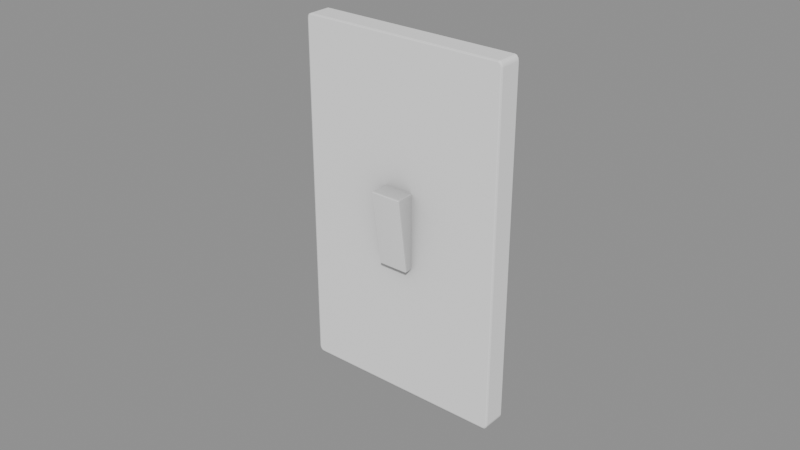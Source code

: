 # Source: WalStuff_Apagadores_apagador2.blend  (saved by Blender 5.2.45; exported with 4.5.12 LTS)
import bpy
from mathutils import Matrix  # noqa: F401  (used for matrix-valued properties, if any)

bpy.ops.wm.read_factory_settings(use_empty=True)
scene = bpy.context.scene
scene.name = 'Scene'

# ---- collections
col_walstuff_apagadores_apagador2 = bpy.data.collections.new('WalStuff_Apagadores_apagador2'); scene.collection.children.link(col_walstuff_apagadores_apagador2)

# ---- materials (node trees are filled in below, after node groups)
mat_ao_bake = bpy.data.materials.new('AO-bake')
mat_ao_bake.use_backface_culling_lightprobe_volume = False

# ---- node groups
ng_gltf_settings_001 = bpy.data.node_groups.new('glTF Settings.001', 'ShaderNodeTree')
_s = ng_gltf_settings_001.interface.new_socket(name='Occlusion', in_out='INPUT', socket_type='NodeSocketFloat')
_s.subtype = 'FACTOR'
_s.default_value = 1.0
_s.min_value = 0.0
_s.max_value = 1.0
_N = ng_gltf_settings_001.nodes; _L = ng_gltf_settings_001.links
n0 = _N.new('NodeGroupInput'); n0.name = 'Group Input'; n0.location = (-200, 0)
n1 = _N.new('NodeGroupOutput'); n1.name = 'Group Output'; n1.location = (-2, -8)
n1.is_active_output = True
ng_smooth_by_angle_002 = bpy.data.node_groups.new('Smooth by Angle.002', 'GeometryNodeTree')
_s = ng_smooth_by_angle_002.interface.new_socket(name='Mesh', in_out='OUTPUT', socket_type='NodeSocketGeometry')
_s = ng_smooth_by_angle_002.interface.new_socket(name='Mesh', in_out='INPUT', socket_type='NodeSocketGeometry')
_s = ng_smooth_by_angle_002.interface.new_socket(name='Angle', in_out='INPUT', socket_type='NodeSocketFloat')
_s.subtype = 'ANGLE'
_s.default_value = 0.5236
_s.min_value = 0.0
_s.max_value = 3.142
_s.description = 'Maximum face angle for smooth edges'
_s = ng_smooth_by_angle_002.interface.new_socket(name='Ignore Sharpness', in_out='INPUT', socket_type='NodeSocketBool')
_s.force_non_field = True
ng_smooth_by_angle_002.description = 'Set the sharpness of mesh edges based on the angle between the neighboring faces'
ng_smooth_by_angle_002.is_modifier = True
_N = ng_smooth_by_angle_002.nodes; _L = ng_smooth_by_angle_002.links
n0 = _N.new('GeometryNodeSetShadeSmooth'); n0.name = 'Set Shade Smooth'; n0.location = (120, -80)
n0.domain = 'EDGE'
n1 = _N.new('GeometryNodeSetShadeSmooth'); n1.name = 'Set Shade Smooth.001'; n1.location = (300, -80)
n2 = _N.new('NodeGroupOutput'); n2.name = 'Group Output'; n2.location = (480, -80)
n3 = _N.new('GeometryNodeInputMeshEdgeAngle'); n3.name = 'Edge Angle'; n3.location = (-440, -240)
n4 = _N.new('NodeGroupInput'); n4.name = 'Group Input'; n4.location = (-80, -80)
n5 = _N.new('GeometryNodeInputEdgeSmooth'); n5.name = 'Is Edge Smooth'; n5.location = (-260, -120)
n6 = _N.new('GeometryNodeInputShadeSmooth'); n6.name = 'Is Shade Smooth'; n6.location = (-440, -397)
n7 = _N.new('FunctionNodeCompare'); n7.name = 'Compare'; n7.location = (-260, -260)
n7.operation = 'LESS_EQUAL'
n8 = _N.new('FunctionNodeBooleanMath'); n8.name = 'Boolean Math.001'; n8.location = (-80, -260)
n9 = _N.new('NodeGroupInput'); n9.name = 'Group Input.001'; n9.location = (-440, -329)
n10 = _N.new('NodeGroupInput'); n10.name = 'Group Input.002'; n10.location = (-259, -189)
n11 = _N.new('FunctionNodeBooleanMath'); n11.name = 'Boolean Math'; n11.location = (-80, -149)
n11.operation = 'OR'
n12 = _N.new('FunctionNodeBooleanMath'); n12.name = 'Boolean Math.002'; n12.location = (-260, -380)
n12.operation = 'OR'
n13 = _N.new('NodeGroupInput'); n13.name = 'Group Input.003'; n13.location = (-440, -460)
_L.new(n3.outputs[0], n7.inputs[0])
_L.new(n1.outputs[0], n2.inputs[0])
_L.new(n9.outputs[1], n7.inputs[1])
_L.new(n7.outputs[0], n8.inputs[0])
_L.new(n4.outputs[0], n0.inputs[0])
_L.new(n0.outputs[0], n1.inputs[0])
_L.new(n8.outputs[0], n0.inputs[2])
_L.new(n10.outputs[2], n11.inputs[1])
_L.new(n5.outputs[0], n11.inputs[0])
_L.new(n11.outputs[0], n0.inputs[1])
_L.new(n13.outputs[2], n12.inputs[1])
_L.new(n6.outputs[0], n12.inputs[0])
_L.new(n12.outputs[0], n8.inputs[1])
n2.is_active_output = True

# ---- material node trees
mat_ao_bake.use_nodes = True; mat_ao_bake.node_tree.nodes.clear()
_N = mat_ao_bake.node_tree.nodes; _L = mat_ao_bake.node_tree.links
n0 = _N.new('ShaderNodeOutputMaterial'); n0.name = 'Material Output'; n0.location = (340, 260)
n1 = _N.new('ShaderNodeAmbientOcclusion'); n1.name = 'Ambient Occlusion'; n1.location = (-220, 200)
n1.inputs[1].default_value = 2.0
n2 = _N.new('ShaderNodeBsdfPrincipled'); n2.name = 'Principled BSDF'; n2.location = (60, 260)
n2.distribution = 'GGX'
n2.subsurface_method = 'BURLEY'
n2.inputs[3].default_value = 1.45
n2.inputs[27].default_value = (0.0, 0.0, 0.0, 1.0)
n2.inputs[28].default_value = 1.0
n3 = _N.new('ShaderNodeGroup'); n3.name = 'Group'; n3.location = (800, 260)
n3.width = 208
n3.node_tree = ng_gltf_settings_001
n3.inputs[0].default_value = 1.0
_L.new(n2.outputs[0], n0.inputs[0])
_L.new(n1.outputs[0], n2.inputs[0])
n0.is_active_output = True

# ---- meshes
me_drawer_cart_003 = bpy.data.meshes.new('drawer cart.003')
me_drawer_cart_003.from_pydata([(0.004884, -0.01271, 0.06883), (0.004655, -0.01275, 0.06909), (0.004817, -0.01328, 0.06882), (0.004787, -0.01319, 0.06897), (0.004655, -0.0133, 0.069), (0.004817, -0.01274, 0.06901), (0.004884, -0.006439, 0.06893), (0.004655, -0.006439, 0.06919), (0.004817, -0.006439, 0.06911), (-0.004961, -0.01271, 0.06883), (-0.004732, -0.01275, 0.06909), (-0.004894, -0.01274, 0.06901), (-0.004864, -0.01319, 0.06897), (-0.004732, -0.0133, 0.069), (-0.004894, -0.01328, 0.06882), (-0.004961, -0.006439, 0.06893), (-0.004732, -0.006439, 0.06919), (-0.004894, -0.006439, 0.06911), (0.004884, -0.009317, 0.04465), (0.004655, -0.009281, 0.0444), (0.004817, -0.009291, 0.04447), (0.004788, -0.009758, 0.04449), (0.004655, -0.009856, 0.04446), (0.004817, -0.009882, 0.04464), (0.004884, -0.006439, 0.04475), (0.004655, -0.006439, 0.0445), (0.004817, -0.006439, 0.04457), (-0.004961, -0.009317, 0.04465), (-0.004732, -0.009281, 0.0444), (-0.004894, -0.009882, 0.04464), (-0.004864, -0.009758, 0.04449), (-0.004732, -0.009856, 0.04446), (-0.004894, -0.009291, 0.04447), (-0.004961, -0.006439, 0.04475), (-0.004732, -0.006439, 0.0445), (-0.004894, -0.006439, 0.04457), (0.03398, 3.446e-07, 0.113), (0.03264, 3.446e-07, 0.1148), (0.0338, 3.446e-07, 0.1139), (0.03331, 3.446e-07, 0.1146), (-0.03264, 3.576e-07, 0.1148), (-0.03398, 3.576e-07, 0.113), (-0.03331, 3.576e-07, 0.1146), (-0.0338, 3.576e-07, 0.1139), (0.03264, -7.264e-08, 1.192e-07), (0.03398, -7.264e-08, 0.001832), (0.03331, -7.264e-08, 0.0002457), (0.0338, -7.264e-08, 0.0009162), (-0.03398, 0.0, 0.001832), (-0.03264, 0.0, 0.0), (-0.0338, 0.0, 0.0009161), (-0.03331, 0.0, 0.0002455), (0.03297, -0.00739, 0.1141), (0.03254, -0.00739, 0.1143), (0.0333, -0.00739, 0.1137), (0.03345, -0.00739, 0.1129), (-0.0333, -0.00739, 0.1137), (-0.03345, -0.00739, 0.1129), (-0.03297, -0.00739, 0.1141), (-0.03254, -0.00739, 0.1143), (0.0333, -0.00739, 0.001134), (0.03345, -0.00739, 0.001884), (0.03297, -0.00739, 0.0006881), (0.03254, -0.00739, 0.0005303), (-0.03297, -0.00739, 0.0006878), (-0.03254, -0.00739, 0.00053), (-0.0333, -0.00739, 0.001134), (-0.03345, -0.00739, 0.001884), (0.004655, -0.01351, 0.06881), (-0.004732, -0.01351, 0.06881), (-0.004732, -0.01012, 0.04463), (0.004655, -0.01012, 0.04463), (0.03264, -0.006773, 0.1148), (0.03331, -0.006773, 0.1146), (0.0338, -0.006773, 0.1139), (0.03398, -0.006773, 0.113), (-0.03398, -0.006773, 0.113), (-0.0338, -0.006773, 0.1139), (-0.03331, -0.006773, 0.1146), (-0.03264, -0.006773, 0.1148), (0.03398, -0.006773, 0.001832), (0.0338, -0.006773, 0.0009162), (0.03331, -0.006773, 0.0002457), (0.03264, -0.006773, 2.285e-07), (-0.03264, -0.006773, 0.0), (-0.03331, -0.006773, 0.0002455), (-0.0338, -0.006773, 0.0009161), (-0.03398, -0.006773, 0.001832), (0.03331, -0.00739, 0.1146), (0.03264, -0.00739, 0.1148), (0.0338, -0.00739, 0.1139), (0.03398, -0.00739, 0.113), (-0.0338, -0.00739, 0.1139), (-0.03398, -0.00739, 0.113), (-0.03331, -0.00739, 0.1146), (-0.03264, -0.00739, 0.1148), (0.0338, -0.00739, 0.0009162), (0.03398, -0.00739, 0.001832), (0.03331, -0.00739, 0.0002457), (0.03264, -0.00739, 2.384e-07), (-0.03331, -0.00739, 0.0002455), (-0.03264, -0.00739, 0.0), (-0.0338, -0.00739, 0.0009161), (-0.03398, -0.00739, 0.001832)], [], [(18, 0, 2, 23), (2, 68, 71, 23), (70, 69, 14, 29), (1, 10, 13, 4), (71, 70, 31, 22), (0, 6, 8, 5), (10, 16, 17, 11), (5, 8, 7, 1), (26, 24, 18, 20), (33, 27, 9, 15), (19, 25, 26, 20), (27, 33, 35, 32), (32, 35, 34, 28), (14, 9, 27, 29), (21, 20, 18, 23), (21, 23, 71, 22), (3, 5, 1, 4), (12, 14, 69, 13), (12, 11, 9, 14), (30, 31, 70, 29), (21, 22, 19, 20), (30, 29, 27, 32), (3, 4, 68, 2), (3, 2, 0, 5), (12, 13, 10, 11), (19, 28, 34, 25), (30, 32, 28, 31), (18, 24, 6, 0), (13, 69, 68, 4), (11, 17, 15, 9), (22, 31, 28, 19), (16, 10, 1, 7), (76, 87, 103, 93), (72, 73, 39, 37), (73, 74, 38, 39), (74, 75, 36, 38), (76, 77, 43, 41), (77, 78, 42, 43), (78, 79, 40, 42), (80, 81, 47, 45), (81, 82, 46, 47), (82, 83, 44, 46), (84, 85, 51, 49), (85, 86, 50, 51), (86, 87, 48, 50), (75, 80, 45, 36), (69, 70, 71, 68), (52, 53, 59, 58, 56, 57, 67, 66, 64, 65, 63, 62, 60, 61, 55, 54), (84, 83, 99, 101), (72, 37, 40, 79), (89, 72, 79, 95), (49, 44, 83, 84), (91, 97, 80, 75), (102, 103, 87, 86), (100, 102, 86, 85), (101, 100, 85, 84), (98, 99, 83, 82), (96, 98, 82, 81), (97, 96, 81, 80), (94, 95, 79, 78), (92, 94, 78, 77), (93, 92, 77, 76), (90, 91, 75, 74), (88, 90, 74, 73), (89, 88, 73, 72), (41, 48, 87, 76), (53, 52, 88, 89), (52, 54, 90, 88), (54, 55, 91, 90), (57, 56, 92, 93), (56, 58, 94, 92), (58, 59, 95, 94), (61, 60, 96, 97), (60, 62, 98, 96), (62, 63, 99, 98), (65, 64, 100, 101), (64, 66, 102, 100), (66, 67, 103, 102), (55, 61, 97, 91), (67, 57, 93, 103), (59, 53, 89, 95), (63, 65, 101, 99)])
me_drawer_cart_003.polygons.foreach_set('use_smooth', [True] * 82)
_uv = me_drawer_cart_003.uv_layers.new(name='UVMap')
_uv.uv.foreach_set('vector', [0.478, 0.5354, 0.4782, 0.5345, 0.4782, 0.5345, 0.4781, 0.5354, 0.4782, 0.5345, 0.4782, 0.5345, 0.4781, 0.5354, 0.4781, 0.5354, 0.459, 0.5354, 0.4589, 0.5345, 0.4589, 0.5345, 0.459, 0.5354, 0.7449, 0.002585, 0.7449, 0.002928, 0.7449, 0.002928, 0.7449, 0.002585, 0.2303, 0.2475, 0.2303, 0.2479, 0.2303, 0.2479, 0.2303, 0.2475, 0.4782, 0.5345, 0.4779, 0.5345, 0.4779, 0.5345, 0.4782, 0.5345, 0.7449, 0.002928, 0.7451, 0.002928, 0.7451, 0.002934, 0.7449, 0.002934, 0.7449, 0.002579, 0.7451, 0.002579, 0.7451, 0.002585, 0.7449, 0.002585, 0.4779, 0.5354, 0.4779, 0.5354, 0.478, 0.5354, 0.478, 0.5354, 0.4591, 0.5354, 0.459, 0.5354, 0.4589, 0.5345, 0.4591, 0.5345, 0.2303, 0.2475, 0.2302, 0.2475, 0.2302, 0.2475, 0.2303, 0.2475, 0.459, 0.5354, 0.4591, 0.5354, 0.4591, 0.5354, 0.459, 0.5354, 0.2303, 0.2479, 0.2302, 0.2479, 0.2302, 0.2479, 0.2303, 0.2479, 0.4589, 0.5345, 0.4589, 0.5345, 0.459, 0.5354, 0.459, 0.5354, 0.4781, 0.5354, 0.478, 0.5354, 0.478, 0.5354, 0.4781, 0.5354, 0.4781, 0.5354, 0.4781, 0.5354, 0.4781, 0.5354, 0.4781, 0.5354, 0.7449, 0.00258, 0.7449, 0.002579, 0.7449, 0.002585, 0.7449, 0.002585, 0.4589, 0.5345, 0.4589, 0.5345, 0.4589, 0.5345, 0.4589, 0.5345, 0.4589, 0.5345, 0.4589, 0.5345, 0.4589, 0.5345, 0.4589, 0.5345, 0.459, 0.5354, 0.459, 0.5354, 0.459, 0.5354, 0.459, 0.5354, 0.2303, 0.2475, 0.2303, 0.2475, 0.2303, 0.2475, 0.2303, 0.2475, 0.459, 0.5354, 0.459, 0.5354, 0.459, 0.5354, 0.459, 0.5354, 0.4782, 0.5345, 0.4782, 0.5345, 0.4782, 0.5345, 0.4782, 0.5345, 0.4782, 0.5345, 0.4782, 0.5345, 0.4782, 0.5345, 0.4782, 0.5345, 0.7449, 0.002933, 0.7449, 0.002928, 0.7449, 0.002928, 0.7449, 0.002934, 0.2303, 0.2475, 0.2303, 0.2479, 0.2302, 0.2479, 0.2302, 0.2475, 0.2303, 0.2479, 0.2303, 0.2479, 0.2303, 0.2479, 0.2303, 0.2479, 0.478, 0.5354, 0.4779, 0.5354, 0.4779, 0.5345, 0.4782, 0.5345, 0.7449, 0.002928, 0.7449, 0.002928, 0.7449, 0.002585, 0.7449, 0.002585, 0.4589, 0.5345, 0.4591, 0.5345, 0.4591, 0.5345, 0.4589, 0.5345, 0.2303, 0.2475, 0.2303, 0.2479, 0.2303, 0.2479, 0.2303, 0.2475, 0.7451, 0.002928, 0.7449, 0.002928, 0.7449, 0.002585, 0.7451, 0.002585, 0.4501, 0.5063, 0.4501, 0.5104, 0.45, 0.5104, 0.45, 0.5063, 0.5808, 0.7085, 0.5808, 0.7085, 0.5806, 0.7085, 0.5806, 0.7085, 0.4415, 0.5048, 0.4415, 0.5048, 0.4412, 0.5048, 0.4412, 0.5048, 0.4415, 0.5048, 0.4415, 0.5049, 0.4412, 0.5049, 0.4412, 0.5048, 0.4501, 0.5063, 0.4501, 0.5063, 0.4503, 0.5063, 0.4503, 0.5063, 0.4501, 0.5063, 0.4501, 0.5063, 0.4503, 0.5063, 0.4503, 0.5063, 0.5808, 0.7049, 0.5808, 0.705, 0.5806, 0.705, 0.5806, 0.7049, 0.4415, 0.5089, 0.4415, 0.509, 0.4412, 0.509, 0.4412, 0.5089, 0.4415, 0.509, 0.4415, 0.509, 0.4412, 0.509, 0.4412, 0.509, 0.7275, 0.2708, 0.7275, 0.2708, 0.7273, 0.2708, 0.7273, 0.2708, 0.7275, 0.2743, 0.7275, 0.2743, 0.7273, 0.2743, 0.7273, 0.2743, 0.4501, 0.5105, 0.4501, 0.5104, 0.4503, 0.5104, 0.4503, 0.5105, 0.4501, 0.5104, 0.4501, 0.5104, 0.4503, 0.5104, 0.4503, 0.5104, 0.4415, 0.5049, 0.4415, 0.5089, 0.4412, 0.5089, 0.4412, 0.5049, 0.5017, 0.536, 0.5017, 0.5369, 0.5013, 0.5369, 0.5013, 0.536, 0.702, 0.584, 0.702, 0.584, 0.7055, 0.584, 0.7055, 0.584, 0.7055, 0.584, 0.7055, 0.5841, 0.7055, 0.5881, 0.7055, 0.5882, 0.7055, 0.5882, 0.7055, 0.5882, 0.702, 0.5882, 0.702, 0.5882, 0.702, 0.5882, 0.702, 0.5881, 0.702, 0.5841, 0.702, 0.584, 0.7275, 0.2743, 0.7275, 0.2708, 0.7275, 0.2708, 0.7275, 0.2743, 0.5808, 0.7085, 0.5806, 0.7085, 0.5806, 0.705, 0.5808, 0.705, 0.5809, 0.7085, 0.5808, 0.7085, 0.5808, 0.705, 0.5809, 0.705, 0.7273, 0.2743, 0.7273, 0.2708, 0.7275, 0.2708, 0.7275, 0.2743, 0.4415, 0.5049, 0.4415, 0.5089, 0.4415, 0.5089, 0.4415, 0.5049, 0.45, 0.5104, 0.45, 0.5104, 0.4501, 0.5104, 0.4501, 0.5104, 0.45, 0.5105, 0.45, 0.5104, 0.4501, 0.5104, 0.4501, 0.5105, 0.7275, 0.2743, 0.7275, 0.2743, 0.7275, 0.2743, 0.7275, 0.2743, 0.7275, 0.2708, 0.7275, 0.2708, 0.7275, 0.2708, 0.7275, 0.2708, 0.4415, 0.509, 0.4415, 0.509, 0.4415, 0.509, 0.4415, 0.509, 0.4415, 0.5089, 0.4415, 0.509, 0.4415, 0.509, 0.4415, 0.5089, 0.5809, 0.7049, 0.5809, 0.705, 0.5808, 0.705, 0.5808, 0.7049, 0.45, 0.5063, 0.45, 0.5063, 0.4501, 0.5063, 0.4501, 0.5063, 0.45, 0.5063, 0.45, 0.5063, 0.4501, 0.5063, 0.4501, 0.5063, 0.4415, 0.5048, 0.4415, 0.5049, 0.4415, 0.5049, 0.4415, 0.5048, 0.4415, 0.5048, 0.4415, 0.5048, 0.4415, 0.5048, 0.4415, 0.5048, 0.5809, 0.7085, 0.5809, 0.7085, 0.5808, 0.7085, 0.5808, 0.7085, 0.4503, 0.5063, 0.4503, 0.5104, 0.4501, 0.5104, 0.4501, 0.5063, 0.702, 0.584, 0.702, 0.584, 0.702, 0.584, 0.702, 0.584, 0.702, 0.584, 0.702, 0.584, 0.702, 0.584, 0.702, 0.584, 0.702, 0.584, 0.702, 0.5841, 0.702, 0.5841, 0.702, 0.584, 0.7055, 0.5841, 0.7055, 0.584, 0.7055, 0.584, 0.7055, 0.5841, 0.7055, 0.584, 0.7055, 0.584, 0.7055, 0.584, 0.7055, 0.584, 0.7055, 0.584, 0.7055, 0.584, 0.7055, 0.584, 0.7055, 0.584, 0.702, 0.5881, 0.702, 0.5882, 0.702, 0.5882, 0.702, 0.5881, 0.702, 0.5882, 0.702, 0.5882, 0.702, 0.5882, 0.702, 0.5882, 0.702, 0.5882, 0.702, 0.5882, 0.702, 0.5882, 0.702, 0.5882, 0.7055, 0.5882, 0.7055, 0.5882, 0.7055, 0.5882, 0.7055, 0.5882, 0.7055, 0.5882, 0.7055, 0.5882, 0.7055, 0.5882, 0.7055, 0.5882, 0.7055, 0.5882, 0.7055, 0.5881, 0.7055, 0.5881, 0.7055, 0.5882, 0.702, 0.5841, 0.702, 0.5881, 0.702, 0.5881, 0.702, 0.5841, 0.7055, 0.5881, 0.7055, 0.5841, 0.7055, 0.5841, 0.7055, 0.5881, 0.7055, 0.584, 0.702, 0.584, 0.702, 0.584, 0.7055, 0.584, 0.702, 0.5882, 0.7055, 0.5882, 0.7055, 0.5882, 0.702, 0.5882])
me_drawer_cart_003.materials.append(mat_ao_bake)
me_drawer_cart_003.use_remesh_fix_poles = True
me_drawer_cart_003.use_remesh_preserve_attributes = False
me_drawer_cart_003.update()

# ---- objects
ob_wall0_apagador2 = bpy.data.objects.new('wall0_apagador2', me_drawer_cart_003)

# ---- transforms, parenting, visibility, modifiers, constraints
ob_wall0_apagador2.location = (0.0, 0.0, 0.0)
ob_wall0_apagador2.rotation_mode = 'QUATERNION'
ob_wall0_apagador2.rotation_quaternion = (1.0, 0.0, 0.0, 0.0)
_m = ob_wall0_apagador2.modifiers.new('Smooth by Angle.002', 'NODES')
_m.node_group = ng_smooth_by_angle_002
_m.show_group_selector = False
_m = ob_wall0_apagador2.modifiers.new('WeightedNormal', 'WEIGHTED_NORMAL')

# ---- collection membership
col_walstuff_apagadores_apagador2.objects.link(ob_wall0_apagador2)

# ---- scene / render settings (as saved in the file)
scene.frame_start = 1; scene.frame_end = 250; scene.frame_set(1)
scene.render.engine = 'BLENDER_EEVEE_NEXT'
scene.render.bake_bias = 0.0
scene.render.bake_samples = 0
scene.render.compositor_device = 'GPU'
scene.eevee.use_volume_custom_range = False
scene.eevee.fast_gi_thickness_near = 0.1
scene.eevee.fast_gi_thickness_far = 0.0
scene.eevee.ray_tracing_options.screen_trace_thickness = 0.1
bpy.context.view_layer.update()

# ---- added for rendering (the .blend has no active camera and no usable light): camera, sun + grey world if the file has none
cam_auto = bpy.data.cameras.new('AutoCamera')
cam_auto.lens = 50.0
cam_auto.sensor_width = 36.0
cam_auto.clip_end = 1000.0
ob_auto_camera = bpy.data.objects.new('AutoCamera', cam_auto)
scene.collection.objects.link(ob_auto_camera)
ob_auto_camera.location = (0.185045, -0.228809, 0.20544)
ob_auto_camera.rotation_euler = (1.09748, -7.21219e-08, 0.694738)
scene.camera = ob_auto_camera
light_auto_sun = bpy.data.lights.new('AutoSun', 'SUN')
light_auto_sun.energy = 3.0
light_auto_sun.angle = 0.0523599
ob_auto_sun = bpy.data.objects.new('AutoSun', light_auto_sun)
scene.collection.objects.link(ob_auto_sun)
ob_auto_sun.rotation_euler = (0.872665, 0.174533, 0.523599)
if scene.world is None:
    world_auto = bpy.data.worlds.new('AutoWorld')
    world_auto.color = (0.3, 0.3, 0.3)
    scene.world = world_auto
bpy.context.view_layer.update()
